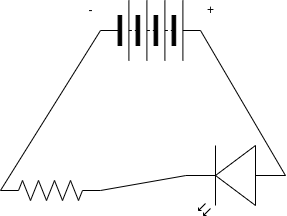

The diagram above was exported from draw.io. Its source (the exported page's mxGraphModel, read from the mxfile embedded in the PNG):
<mxGraphModel dx="564" dy="433" grid="1" gridSize="10" guides="1" tooltips="1" connect="1" arrows="1" fold="1" page="1" pageScale="1" pageWidth="850" pageHeight="1100" math="0" shadow="0">
  <root>
    <mxCell id="0" />
    <mxCell id="1" parent="0" />
    <mxCell id="7" style="edgeStyle=none;html=1;exitX=0;exitY=0.5;exitDx=0;exitDy=0;exitPerimeter=0;entryX=0;entryY=0.5;entryDx=0;entryDy=0;endArrow=none;endFill=0;" edge="1" parent="1" source="2" target="4">
      <mxGeometry relative="1" as="geometry" />
    </mxCell>
    <mxCell id="2" value="" style="pointerEvents=1;verticalLabelPosition=bottom;shadow=0;dashed=0;align=center;html=1;verticalAlign=top;shape=mxgraph.electrical.resistors.resistor_2;" vertex="1" parent="1">
      <mxGeometry x="140" y="230" width="100" height="20" as="geometry" />
    </mxCell>
    <mxCell id="5" style="edgeStyle=none;html=1;exitX=1;exitY=0.57;exitDx=0;exitDy=0;exitPerimeter=0;entryX=1;entryY=0.5;entryDx=0;entryDy=0;entryPerimeter=0;endArrow=none;endFill=0;" edge="1" parent="1" source="3" target="2">
      <mxGeometry relative="1" as="geometry" />
    </mxCell>
    <mxCell id="3" value="" style="verticalLabelPosition=bottom;shadow=0;dashed=0;align=center;html=1;verticalAlign=top;shape=mxgraph.electrical.opto_electronics.led_2;pointerEvents=1;rotation=-180;" vertex="1" parent="1">
      <mxGeometry x="325" y="195" width="100" height="70" as="geometry" />
    </mxCell>
    <mxCell id="6" style="edgeStyle=none;html=1;exitX=1;exitY=0.5;exitDx=0;exitDy=0;entryX=0;entryY=0.57;entryDx=0;entryDy=0;entryPerimeter=0;endArrow=none;endFill=0;" edge="1" parent="1" source="4" target="3">
      <mxGeometry relative="1" as="geometry" />
    </mxCell>
    <mxCell id="4" value="" style="pointerEvents=1;verticalLabelPosition=bottom;shadow=0;dashed=0;align=center;html=1;verticalAlign=top;shape=mxgraph.electrical.miscellaneous.batteryStack;" vertex="1" parent="1">
      <mxGeometry x="240" y="50" width="100" height="60" as="geometry" />
    </mxCell>
    <mxCell id="8" value="+" style="text;html=1;align=center;verticalAlign=middle;resizable=0;points=[];autosize=1;strokeColor=none;fillColor=none;" vertex="1" parent="1">
      <mxGeometry x="340" y="50" width="20" height="20" as="geometry" />
    </mxCell>
    <mxCell id="9" value="-" style="text;html=1;align=center;verticalAlign=middle;resizable=0;points=[];autosize=1;strokeColor=none;fillColor=none;" vertex="1" parent="1">
      <mxGeometry x="220" y="50" width="20" height="20" as="geometry" />
    </mxCell>
  </root>
</mxGraphModel>